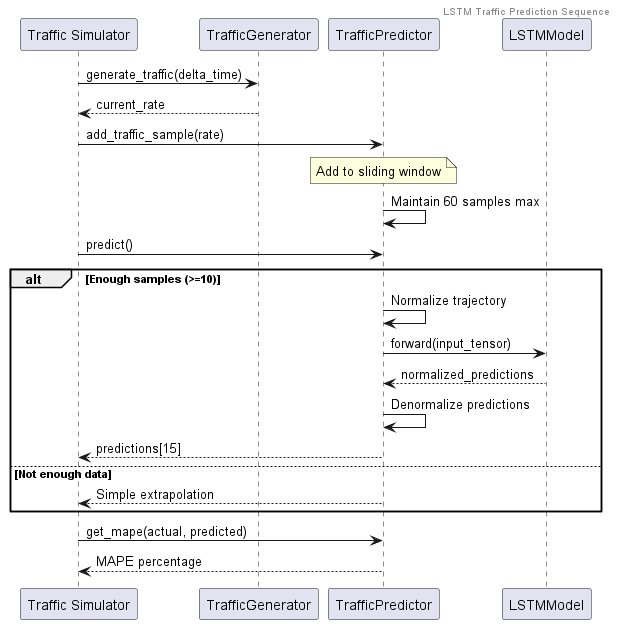

The diagram above was rendered by PlantUML. Its source (embedded in the PNG):
@startuml LSTM Traffic Prediction Sequence
header LSTM Traffic Prediction Sequence

participant "Traffic Simulator" as Sim
participant "TrafficGenerator" as TG
participant "TrafficPredictor" as P
participant "LSTMModel" as Model

Sim -> TG: generate_traffic(delta_time)
TG --> Sim: current_rate

Sim -> P: add_traffic_sample(rate)
note over P: Add to sliding window
P -> P: Maintain 60 samples max

Sim -> P: predict()
alt Enough samples (>=10)
    P -> P: Normalize trajectory
    P -> Model: forward(input_tensor)
    Model --> P: normalized_predictions
    P -> P: Denormalize predictions
    P --> Sim: predictions[15]
else Not enough data
    P --> Sim: Simple extrapolation
end

Sim -> P: get_mape(actual, predicted)
P --> Sim: MAPE percentage
@enduml